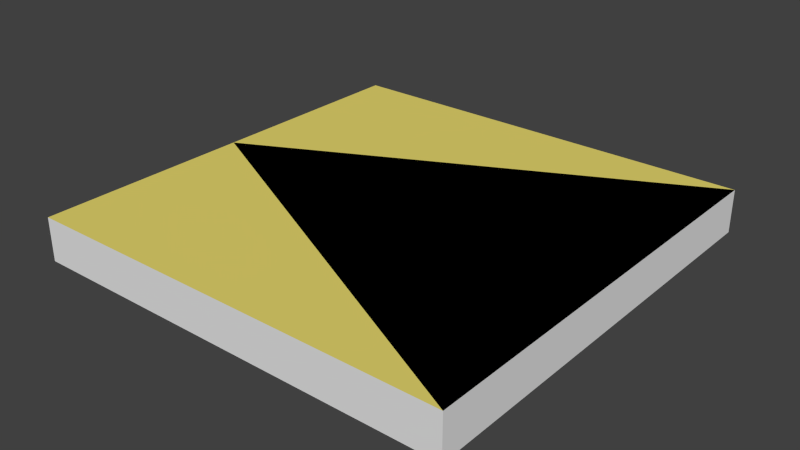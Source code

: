 # Source: TypeChanger.blend  (saved by Blender 2.63.0; exported with 4.5.12 LTS)
import bpy
from mathutils import Matrix  # noqa: F401  (used for matrix-valued properties, if any)

bpy.ops.wm.read_factory_settings(use_empty=True)
scene = bpy.context.scene
scene.name = 'Scene'

# ---- collections
col_collection_1 = bpy.data.collections.new('Collection 1'); scene.collection.children.link(col_collection_1)

# ---- materials (node trees are filled in below, after node groups)
mat_floor = bpy.data.materials.new('Floor')
mat_floor.alpha_threshold = 0.0
mat_floor.use_transparent_shadow = False
mat_floor.diffuse_color = (0.8, 0.6897, 0.1567, 1.0)
mat_floor.specular_color = (1.0, 0.9301, 0.6124)
mat_floor.roughness = 0.5
mat_floor.line_color = (0.0, 0.0, 0.0, 1.0)
mat_wall = bpy.data.materials.new('Wall')
mat_wall.alpha_threshold = 0.0
mat_wall.use_transparent_shadow = False
mat_wall.roughness = 0.5
mat_wall.line_color = (0.0, 0.0, 0.0, 1.0)

# ---- material node trees

# ---- world
world_world = bpy.data.worlds.new('World'); scene.world = world_world
world_world.color = (0.05088, 0.05088, 0.05088)
world_world.use_sun_shadow = False
world_world.sun_shadow_jitter_overblur = 0.0
world_world.cycles.sampling_method = 'MANUAL'
world_world.cycles.sample_map_resolution = 256

# ---- meshes
me_floor = bpy.data.meshes.new('Floor')
me_floor.from_pydata([(0.5, -0.5, 0.0), (-0.5, -0.5, 0.0), (0.5, 0.5, 0.0), (-0.5, 0.5, 0.0), (0.5, -0.5, -0.1), (-0.5, -0.5, -0.1), (0.5, 0.5, -0.1), (-0.5, 0.5, -0.1), (-0.5, 0.0, 0.0), (0.3832, -0.3248, 0.0), (0.3832, 0.3248, 0.0), (-0.2664, 0.0, 0.0)], [(8, 11), (0, 9), (2, 10)], [(2, 3, 8, 1, 0), (0, 4, 6, 2), (4, 0, 1, 5), (2, 6, 7, 3), (3, 7, 5, 1, 8), (8, 2, 0), (11, 10, 9)])
me_floor.polygons.foreach_set('material_index', [0, 1, 1, 1, 1, 0, 0])
_uv = me_floor.uv_layers.new(name='UVMap')
_uv.uv.foreach_set('vector', [1.0, 1.0, -0.0001538, 1.0, -0.0001538, 0.5, -0.0001538, -0.0001538, 1.0, -0.0001538, -0.0001538, 1.0, -0.0001538, 0.9, 1.0, 0.9, 1.0, 1.0, -0.0001538, 0.1, -0.0001538, -3.083e-05, 1.0, -3.056e-05, 1.0, 0.1, 1.0, 1.0, 1.0, 0.9, -0.0001538, 0.9, -0.0001538, 1.0, -0.0001538, -3.083e-05, -0.0001538, 0.1, 1.0, 0.1, 1.0, -3.056e-05, 0.5, -3.07e-05, 0.0, 0.0, 1.0, 1.0, 0.0, 0.0, 0.0, 0.0, 1.0, 1.0, 0.0, 0.0])
me_floor.materials.append(mat_floor)
me_floor.materials.append(mat_wall)
me_floor.use_remesh_preserve_volume = False
me_floor.use_remesh_preserve_attributes = False
me_floor.use_mirror_vertex_groups = False
me_floor.update()

# ---- objects
ob_floor = bpy.data.objects.new('Floor', me_floor)

# ---- transforms, parenting, visibility, modifiers, constraints
ob_floor.location = (0.0, 0.0, 0.0)
ob_floor.lineart.crease_threshold = 0.0

# ---- collection membership
col_collection_1.objects.link(ob_floor)

# ---- scene / render settings (as saved in the file)
scene.frame_start = 2; scene.frame_end = 250; scene.frame_set(2)
scene.render.engine = 'BLENDER_EEVEE_NEXT'
scene.render.image_settings.color_mode = 'RGB'
scene.render.image_settings.compression = 90
scene.render.resolution_percentage = 50
scene.render.dither_intensity = 0.0
scene.render.bake_margin = 2
scene.render.bake_bias = 0.0
scene.cycles.use_denoising = False
scene.cycles.samples = 10
scene.cycles.sampling_pattern = 'TABULATED_SOBOL'
scene.cycles.light_sampling_threshold = 0.0
scene.cycles.use_adaptive_sampling = False
scene.cycles.use_light_tree = False
scene.cycles.blur_glossy = 0.0
scene.cycles.volume_bounces = 1
scene.cycles.pixel_filter_type = 'GAUSSIAN'
scene.cycles.sample_clamp_indirect = 0.0
scene.view_settings.view_transform = 'Standard'
bpy.context.view_layer.update()

# ---- added for rendering (the .blend has no active camera and no usable light): camera, sun
cam_auto = bpy.data.cameras.new('AutoCamera')
cam_auto.lens = 50.0
cam_auto.sensor_width = 36.0
cam_auto.clip_end = 1000.0
ob_auto_camera = bpy.data.objects.new('AutoCamera', cam_auto)
scene.collection.objects.link(ob_auto_camera)
ob_auto_camera.location = (1.31173, -1.57408, 0.999386)
ob_auto_camera.rotation_euler = (1.09748, -7.21219e-08, 0.694738)
scene.camera = ob_auto_camera
light_auto_sun = bpy.data.lights.new('AutoSun', 'SUN')
light_auto_sun.energy = 3.0
light_auto_sun.angle = 0.0523599
ob_auto_sun = bpy.data.objects.new('AutoSun', light_auto_sun)
scene.collection.objects.link(ob_auto_sun)
ob_auto_sun.rotation_euler = (0.872665, 0.174533, 0.523599)
bpy.context.view_layer.update()
